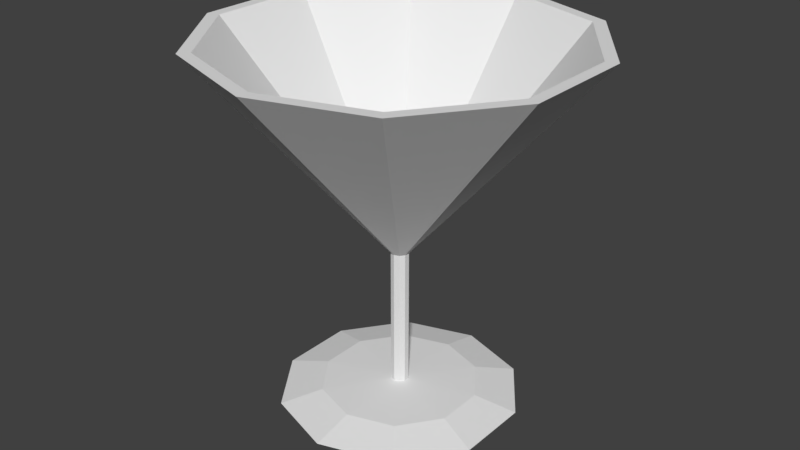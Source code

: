 # Source: Glass.blend  (saved by Blender 2.79.0; exported with 4.5.12 LTS)
import bpy
from mathutils import Matrix  # noqa: F401  (used for matrix-valued properties, if any)

bpy.ops.wm.read_factory_settings(use_empty=True)
scene = bpy.context.scene
scene.name = 'Scene'

# ---- collections
col_collection_1 = bpy.data.collections.new('Collection 1'); scene.collection.children.link(col_collection_1)

# ---- world
world_world = bpy.data.worlds.new('World'); scene.world = world_world
world_world.color = (0.05088, 0.05088, 0.05088)
world_world.use_sun_shadow = False
world_world.sun_shadow_jitter_overblur = 0.0
world_world.cycles.sampling_method = 'MANUAL'

# ---- meshes
me_circle = bpy.data.meshes.new('Circle')
me_circle.from_pydata([(0.0, 1.0, 0.0), (-0.5878, 0.809, 0.0), (-0.9511, 0.309, 0.0), (-0.9511, -0.309, 0.0), (-0.5878, -0.809, 0.0), (8.742e-08, -1.0, 0.0), (0.5878, -0.809, 0.0), (0.9511, -0.309, 0.0), (0.9511, 0.309, 0.0), (0.5878, 0.809, 0.0), (-0.3848, 0.5296, 0.07994), (-1.029e-08, 0.6546, 0.07994), (-0.6226, 0.2023, 0.07994), (-0.6226, -0.2023, 0.07994), (-0.3848, -0.5296, 0.07994), (4.693e-08, -0.6546, 0.07994), (0.3848, -0.5296, 0.07994), (0.6226, -0.2023, 0.07994), (0.6226, 0.2023, 0.07994), (0.3848, 0.5296, 0.07994), (-0.04405, 0.06063, 0.09615), (-4.771e-08, 0.07494, 0.09615), (-0.07127, 0.02316, 0.09615), (-0.07127, -0.02316, 0.09615), (-0.04405, -0.06063, 0.09615), (-4.116e-08, -0.07494, 0.09615), (0.04405, -0.06063, 0.09615), (0.07127, -0.02316, 0.09615), (0.07127, 0.02316, 0.09615), (0.04405, 0.06063, 0.09615), (-0.04405, 0.06063, 1.274), (-7.179e-08, 0.07494, 1.274), (-0.07127, 0.02316, 1.274), (-0.07127, -0.02316, 1.274), (-0.04405, -0.06063, 1.274), (-6.524e-08, -0.07494, 1.274), (0.04405, -0.06063, 1.274), (0.07127, -0.02316, 1.274), (0.07127, 0.02316, 1.274), (0.04405, 0.06063, 1.274), (-0.865, 1.191, 3.012), (-6.627e-07, 1.472, 3.012), (-1.4, 0.4547, 3.012), (-1.4, -0.4547, 3.012), (-0.865, -1.191, 3.012), (-5.396e-07, -1.472, 3.012), (0.865, -1.191, 3.012), (1.4, -0.4547, 3.012), (1.4, 0.4547, 3.012), (0.865, 1.191, 3.012), (-0.9261, 1.275, 3.012), (-6.724e-07, 1.575, 3.012), (-1.498, 0.4869, 3.012), (-1.498, -0.4869, 3.012), (-0.926, -1.275, 3.012), (-5.347e-07, -1.575, 3.012), (0.926, -1.275, 3.012), (1.498, -0.4869, 3.012), (1.498, 0.4869, 3.012), (0.926, 1.275, 3.012), (-0.0549, 0.07556, 1.343), (-7.009e-07, 0.09339, 1.343), (-0.08882, 0.02886, 1.343), (-0.08882, -0.02886, 1.343), (-0.0549, -0.07556, 1.343), (-6.93e-07, -0.09339, 1.343), (0.05489, -0.07556, 1.343), (0.08882, -0.02886, 1.343), (0.08882, 0.02886, 1.343), (0.05489, 0.07556, 1.343)], [], [(1, 0, 9, 8, 7, 6, 5, 4, 3, 2), (16, 17, 27, 26), (9, 0, 11, 19), (6, 7, 17, 16), (3, 4, 14, 13), (0, 1, 10, 11), (7, 8, 18, 17), (4, 5, 15, 14), (1, 2, 12, 10), (8, 9, 19, 18), (5, 6, 16, 15), (2, 3, 13, 12), (23, 24, 34, 33), (13, 14, 24, 23), (11, 10, 20, 21), (17, 18, 28, 27), (14, 15, 25, 24), (10, 12, 22, 20), (18, 19, 29, 28), (15, 16, 26, 25), (12, 13, 23, 22), (19, 11, 21, 29), (31, 30, 50, 51), (21, 20, 30, 31), (27, 28, 38, 37), (24, 25, 35, 34), (20, 22, 32, 30), (28, 29, 39, 38), (25, 26, 36, 35), (22, 23, 33, 32), (29, 21, 31, 39), (26, 27, 37, 36), (41, 40, 60, 61), (37, 38, 58, 57), (34, 35, 55, 54), (30, 32, 52, 50), (38, 39, 59, 58), (35, 36, 56, 55), (32, 33, 53, 52), (39, 31, 51, 59), (36, 37, 57, 56), (33, 34, 54, 53), (40, 41, 51, 50), (42, 40, 50, 52), (43, 42, 52, 53), (44, 43, 53, 54), (45, 44, 54, 55), (46, 45, 55, 56), (47, 46, 56, 57), (48, 47, 57, 58), (49, 48, 58, 59), (41, 49, 59, 51), (60, 62, 63, 64, 65, 66, 67, 68, 69, 61), (47, 48, 68, 67), (44, 45, 65, 64), (40, 42, 62, 60), (48, 49, 69, 68), (45, 46, 66, 65), (42, 43, 63, 62), (49, 41, 61, 69), (46, 47, 67, 66), (43, 44, 64, 63)])
me_circle.use_remesh_preserve_volume = False
me_circle.use_remesh_preserve_attributes = False
me_circle.use_mirror_vertex_groups = False
me_circle.update()

# ---- objects
ob_circle = bpy.data.objects.new('Circle', me_circle)

# ---- transforms, parenting, visibility, modifiers, constraints
ob_circle.location = (0.0, 0.0, 0.0)
ob_circle.lineart.crease_threshold = 0.0

# ---- collection membership
col_collection_1.objects.link(ob_circle)

# ---- scene / render settings (as saved in the file)
scene.frame_start = 1; scene.frame_end = 250; scene.frame_set(1)
scene.render.engine = 'BLENDER_EEVEE_NEXT'
scene.render.resolution_percentage = 50
scene.render.dither_intensity = 0.0
scene.cycles.use_denoising = False
scene.cycles.samples = 128
scene.cycles.sampling_pattern = 'TABULATED_SOBOL'
scene.cycles.use_adaptive_sampling = False
scene.cycles.use_light_tree = False
scene.cycles.blur_glossy = 0.0
scene.cycles.sample_clamp_indirect = 0.0
scene.view_settings.view_transform = 'Standard'
bpy.context.view_layer.update()

# ---- added for rendering (the .blend has no active camera and no usable light): camera, sun
cam_auto = bpy.data.cameras.new('AutoCamera')
cam_auto.lens = 50.0
cam_auto.sensor_width = 36.0
cam_auto.clip_end = 1000.0
ob_auto_camera = bpy.data.objects.new('AutoCamera', cam_auto)
scene.collection.objects.link(ob_auto_camera)
ob_auto_camera.location = (4.89437, -5.87324, 5.42165)
ob_auto_camera.rotation_euler = (1.09748, -7.21219e-08, 0.694738)
scene.camera = ob_auto_camera
light_auto_sun = bpy.data.lights.new('AutoSun', 'SUN')
light_auto_sun.energy = 3.0
light_auto_sun.angle = 0.0523599
ob_auto_sun = bpy.data.objects.new('AutoSun', light_auto_sun)
scene.collection.objects.link(ob_auto_sun)
ob_auto_sun.rotation_euler = (0.872665, 0.174533, 0.523599)
bpy.context.view_layer.update()

